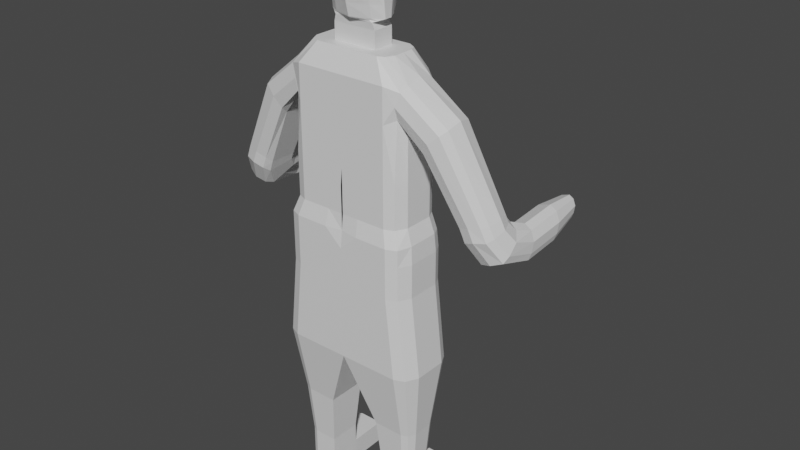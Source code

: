# Source: enemy.blend  (saved by Blender 3.6.13; exported with 4.5.12 LTS)
import bpy
from mathutils import Matrix  # noqa: F401  (used for matrix-valued properties, if any)

bpy.ops.wm.read_factory_settings(use_empty=True)
scene = bpy.context.scene
scene.name = 'Scene'

# ---- collections
col_collection = bpy.data.collections.new('Collection'); scene.collection.children.link(col_collection)

# ---- materials (node trees are filled in below, after node groups)
mat_material = bpy.data.materials.new('Material')
mat_material.alpha_threshold = 0.0
mat_material.use_transparent_shadow = False
mat_material.roughness = 0.5
mat_material.line_color = (0.0, 0.0, 0.0, 1.0)

# ---- material node trees
mat_material.use_nodes = True; mat_material.node_tree.nodes.clear()
_N = mat_material.node_tree.nodes; _L = mat_material.node_tree.links
n0 = _N.new('ShaderNodeOutputMaterial'); n0.name = 'Material Output'; n0.location = (300, 300)
n1 = _N.new('ShaderNodeBsdfPrincipled'); n1.name = 'Principled BSDF'; n1.location = (10, 300)
n1.distribution = 'GGX'
n1.subsurface_method = 'RANDOM_WALK_SKIN'
n1.inputs[3].default_value = 1.45
n1.inputs[27].default_value = (0.0, 0.0, 0.0, 1.0)
n1.inputs[28].default_value = 1.0
_L.new(n1.outputs[0], n0.inputs[0])
n0.is_active_output = True

# ---- world
world_world = bpy.data.worlds.new('World'); scene.world = world_world
world_world.use_nodes = True; world_world.node_tree.nodes.clear()
_N = world_world.node_tree.nodes; _L = world_world.node_tree.links
n0 = _N.new('ShaderNodeOutputWorld'); n0.name = 'World Output'; n0.location = (300, 300)
n1 = _N.new('ShaderNodeBackground'); n1.name = 'Background'; n1.location = (10, 300)
n1.inputs[0].default_value = (0.05088, 0.05088, 0.05088, 1.0)
_L.new(n1.outputs[0], n0.inputs[0])
n0.is_active_output = True
world_world.color = (0.05088, 0.05088, 0.05088)
world_world.use_sun_shadow = False
world_world.sun_shadow_jitter_overblur = 0.0

# ---- meshes
me_cube = bpy.data.meshes.new('Cube')
me_cube.from_pydata([(-0.06252, 0.8893, 1.074), (-0.04544, 0.9884, -0.9095), (-0.06252, -0.8929, 1.074), (-0.04544, -1.012, -0.9095), (-1.715, 0.7085, 1.074), (-1.9, 0.7855, -0.9095), (-1.68, -0.7732, 1.074), (-1.86, -0.8773, -0.9095), (-2.045, -0.01162, -0.9095), (-1.045, 0.9884, -0.9095), (-0.01704, 0.9261, 0.1448), (-1.86, -0.8773, 0.09052), (-0.04544, -1.012, 0.09052), (-1.9, 0.7855, 0.09052), (-0.9536, -0.8929, 1.074), (-0.5081, -0.8929, 2.391), (-1.045, -1.012, -0.9095), (-1.845, -0.00184, 1.074), (-0.9536, 0.8893, 1.074), (-0.04544, -0.01162, -0.9095), (-1.045, 0.9884, 0.09052), (-0.01704, -0.008533, 0.1448), (-2.045, -0.01162, 0.09052), (-1.045, -1.012, 0.09052), (-0.01704, 0.9261, 1.462), (-2.045, -0.5116, -0.9095), (-1.545, 0.9884, -0.9095), (-0.04544, 0.9884, -0.4095), (-1.86, -0.8773, 0.5905), (-0.04544, -1.012, -0.4095), (-1.9, 0.7855, -0.4095), (-1.399, -0.8929, 1.074), (-0.06252, 0.8893, 1.946), (-0.5454, -1.012, -0.9095), (-1.845, 0.4437, 1.074), (-0.5081, 0.8893, 1.074), (-0.04544, 0.4884, -0.9095), (-2.045, 0.4884, -0.9095), (-0.5454, 0.9884, -0.9095), (-0.06252, 0.8893, 0.6281), (-1.86, -0.8773, -0.4095), (-0.01704, -0.9432, 0.6121), (-1.862, 0.7556, 0.6076), (-0.5081, -0.8929, 1.074), (-0.06252, 0.4437, 1.074), (-1.545, -1.012, -0.9095), (-1.845, -0.4474, 1.074), (-1.399, 0.8893, 1.074), (-0.04544, -0.5116, -0.9095), (-0.5454, 0.9884, 0.09052), (-1.545, 0.9884, 0.09052), (-1.045, 0.9884, -0.4095), (-1.048, 0.949, 0.6076), (-0.04544, -0.5116, 0.09052), (-0.01704, 0.4588, 0.1448), (-0.04544, -0.01162, -0.4095), (-0.01704, -0.008533, 0.6121), (-2.045, 0.4884, 0.09052), (-2.045, -0.5116, 0.09052), (-2.045, -0.01162, -0.4095), (-2.001, -0.004458, 0.6076), (-1.545, -1.012, 0.09052), (-0.5454, -1.012, 0.09052), (-1.045, -1.012, -0.4095), (-1.045, -1.012, 0.5905), (-0.06252, 0.8893, 2.391), (-0.5081, 0.8893, 2.391), (-1.715, 0.7085, 2.391), (-1.845, 0.4437, 2.391), (-0.06252, -0.8929, 2.391), (-0.06252, -0.4474, 2.391), (-1.68, -0.7732, 2.391), (-0.5454, -1.012, 0.5905), (-0.5454, -1.012, -0.4095), (-1.545, -1.012, -0.4095), (-2.001, -0.4812, 0.6076), (-2.045, -0.5116, -0.4095), (-2.045, 0.4884, -0.4095), (-0.06252, 0.4437, 0.6281), (-0.04544, 0.4884, -0.4095), (-0.04544, -0.5116, -0.4095), (-1.524, 0.949, 0.6076), (-1.545, 0.9884, -0.4095), (-0.5454, 0.9884, -0.4095), (-0.5708, 0.949, 0.6076), (-0.01704, -0.4758, 0.6121), (-2.001, 0.4723, 0.6076), (-1.545, -1.012, 0.5905), (-1.399, -0.8929, 2.391), (-2.31, -0.5116, -3.335), (-2.124, -0.8773, -3.335), (-1.81, 0.9884, -3.335), (-2.164, 0.7855, -3.335), (-0.8096, -1.012, -3.335), (-0.3096, -1.012, -3.335), (-0.3096, 0.4884, -3.335), (-0.3096, 0.9884, -3.335), (-2.31, 0.4884, -3.335), (-2.31, -0.01162, -3.335), (-0.8096, 0.9884, -3.335), (-1.31, 0.9884, -3.335), (-1.81, -1.012, -3.335), (-1.31, -1.012, -3.335), (-0.3096, -0.5116, -3.335), (-0.3096, -0.01162, -3.335), (-2.07, 0.2945, -5.461), (-0.8412, 0.6016, -5.461), (-0.8412, 0.2945, -5.461), (-0.8412, -0.6269, -5.461), (-1.148, -0.6269, -5.461), (-1.98, 0.477, -5.461), (-1.763, 0.6016, -5.461), (-1.956, -0.5444, -5.461), (-2.07, -0.3198, -5.461), (-2.31, -0.5116, -3.335), (-2.124, -0.8773, -3.335), (-1.81, 0.9884, -3.335), (-2.164, 0.7855, -3.335), (-0.8096, -1.012, -3.335), (-0.3096, -1.012, -3.335), (-0.3096, 0.4884, -3.335), (-0.3096, 0.9884, -3.335), (-2.31, 0.4884, -3.335), (-2.31, -0.01162, -3.335), (-0.8096, 0.9884, -3.335), (-1.31, 0.9884, -3.335), (-1.81, -1.012, -3.335), (-1.31, -1.012, -3.335), (-0.3096, -0.5116, -3.335), (-0.3096, -0.01162, -3.335), (-0.9691, 0.2293, -7.049), (-1.938, -0.01303, -7.049), (-1.938, 0.2293, -7.049), (-1.454, 0.4716, -7.049), (-1.211, 0.4716, -7.049), (-1.454, -0.4977, -7.049), (-1.696, -0.4977, -7.049), (-0.9691, -0.01303, -7.049), (-0.9691, -0.2554, -7.049), (-2.07, -0.01268, -5.461), (-1.148, 0.6016, -5.461), (-1.456, 0.6016, -5.461), (-1.763, -0.6269, -5.461), (-1.456, -0.6269, -5.461), (-0.8412, -0.3198, -5.461), (-0.8412, -0.01268, -5.461), (-1.938, 0.2293, -7.049), (-0.9691, 0.4716, -7.049), (-0.9691, 0.2293, -7.049), (-0.9691, -0.4977, -7.049), (-1.211, -0.4977, -7.049), (-1.868, 0.3733, -7.049), (-1.696, 0.4716, -7.049), (-1.849, -0.4326, -7.049), (-1.938, -0.2554, -7.049), (-0.9691, 0.4716, -7.049), (-1.211, -0.4977, -7.049), (-0.9691, -0.4977, -7.049), (-1.696, 0.4716, -7.049), (-1.868, 0.3733, -7.049), (-1.938, -0.2554, -7.049), (-1.849, -0.4326, -7.049), (-0.9691, 0.2293, -7.643), (-1.938, -0.01303, -7.643), (-1.938, 0.2293, -7.643), (-1.454, 0.4716, -7.643), (-1.211, 0.4716, -7.643), (-1.454, -0.4977, -7.643), (-1.696, -0.4977, -7.643), (-0.9691, -0.01303, -7.643), (-0.9691, -0.2554, -7.643), (-1.938, -0.01303, -7.049), (-1.211, 0.4716, -7.049), (-1.454, 0.4716, -7.049), (-1.696, -0.4977, -7.049), (-1.454, -0.4977, -7.049), (-0.9691, -0.2554, -7.049), (-0.9691, -0.01303, -7.049), (-1.938, 0.2293, -7.952), (-0.9691, 0.4716, -7.952), (-0.9691, 0.2293, -7.952), (-0.9691, -0.4977, -7.952), (-1.211, -0.4977, -7.952), (-1.868, 0.3733, -7.952), (-1.845, 0.4437, 3.926), (-1.849, -0.4326, -7.952), (-1.938, -0.2554, -7.952), (-0.9691, 0.4716, -7.643), (-1.211, -0.4977, -7.643), (-0.9691, -0.4977, -7.643), (-1.696, 0.4716, -7.643), (-1.868, 0.3733, -7.643), (-1.938, -0.2554, -7.643), (-1.849, -0.4326, -7.643), (-1.938, -0.01303, -7.952), (-1.68, -0.7732, 1.074), (-1.399, -0.8929, 1.074), (-1.696, -0.4977, -7.952), (-1.454, -0.4977, -7.952), (-0.9691, -0.2554, -7.952), (-0.9691, -0.01303, -7.952), (-1.013, 1.649, -7.672), (-2.005, 1.44, -7.952), (-1.74, 1.649, -7.981), (-1.498, 1.649, -7.981), (-1.256, 1.649, -7.981), (-1.498, 1.649, -7.672), (-1.256, 1.649, -7.672), (-2.005, 1.44, -7.643), (-1.74, 1.649, -7.672), (-0.9691, -0.2554, -8.328), (-0.9691, -0.01303, -8.328), (-1.696, -0.4977, -8.328), (-1.454, -0.4977, -8.328), (-1.211, 0.4716, -8.328), (-1.454, 0.4716, -8.328), (-1.938, 0.2293, -8.328), (-1.938, -0.01303, -8.328), (-0.9691, 0.2293, -8.328), (-0.9691, 0.4716, -8.328), (-1.211, -0.4977, -8.328), (-0.9691, -0.4977, -8.328), (-1.696, 0.4716, -8.328), (-1.868, 0.3733, -8.328), (-1.938, -0.2554, -8.328), (-1.849, -0.4326, -8.328), (-1.454, -0.2554, -8.328), (-1.454, 0.2293, -8.328), (-1.454, -0.01303, -8.328), (-1.696, -0.01303, -8.328), (-1.211, -0.01303, -8.328), (-1.211, 0.2293, -8.328), (-1.696, 0.2293, -8.328), (-1.696, -0.2554, -8.328), (-1.211, -0.2554, -8.328), (-1.013, 1.649, -7.981), (-1.498, 1.649, -8.357), (-2.005, 1.44, -8.328), (-1.74, 1.649, -8.357), (-1.256, 1.649, -8.357), (-1.013, 1.649, -8.357), (-0.06252, -0.8929, 1.074), (-1.845, 0.4437, 1.074), (-1.715, 0.7085, 1.074), (-0.5081, 0.8893, 1.074), (-0.06252, 0.8893, 1.074), (-0.06252, 0.8893, 0.6281), (-0.01704, 0.9261, 0.1448), (-0.5081, -0.8929, 1.074), (-0.9536, -0.8929, 1.074), (-0.06252, 0.4437, 1.074), (-0.06252, 0.8893, 3.926), (-1.845, -0.4474, 1.074), (-1.845, -0.00184, 1.074), (-1.399, 0.8893, 1.074), (-0.9536, 0.8893, 1.074), (-0.01704, 0.4588, 0.1448), (-0.01704, -0.008533, 0.1448), (-0.01704, -0.008533, 0.6121), (-0.5081, 0.8893, 3.926), (-0.9536, -0.8929, 3.926), (-0.5081, -0.8929, 3.926), (-0.06252, -0.00184, 3.926), (-0.06252, 0.4437, 3.926), (-0.01704, -0.9432, 0.6121), (-1.845, -0.00184, 3.926), (-1.845, -0.4474, 3.926), (-0.9536, 0.8893, 3.926), (-0.06252, 0.4437, 0.6281), (-0.01704, -0.4758, 0.6121), (-1.399, 0.8893, 3.926), (-0.9536, -0.8929, 2.391), (-0.06252, 0.4437, 2.391), (-0.06252, -0.00184, 2.391), (-1.845, -0.4474, 2.391), (-1.845, -0.00184, 2.391), (-1.399, 0.8893, 2.391), (-0.9536, 0.8893, 2.391), (-0.01704, 0.4588, 1.462), (-0.01704, -0.008533, 1.462), (-0.01704, -0.008533, 1.93), (-0.5081, 0.8893, 4.94), (-1.715, 0.7085, 4.728), (-1.845, 0.4437, 4.94), (-0.06252, -0.8929, 4.94), (-0.06252, -0.4474, 4.94), (-0.01704, -0.9432, 1.93), (-1.803, -0.7025, 4.808), (-1.399, -0.8929, 4.94), (-0.9536, -0.8929, 4.94), (-0.06252, 0.4437, 1.946), (-0.01704, -0.4758, 1.93), (-2.431, -0.5744, 3.356), (-1.715, 0.7085, 4.11), (-0.06252, -0.4474, 3.926), (-0.06252, -0.8929, 3.926), (-1.399, -0.8929, 3.926), (-1.685, -0.6631, 4.064), (-1.307, 0.3404, 5.546), (-0.02834, 0.66, 5.546), (-0.3479, 0.66, 5.546), (-0.6675, -0.6183, 5.546), (-0.3479, -0.6183, 5.546), (-0.02834, 0.02083, 5.546), (-0.02834, 0.3404, 5.546), (-1.307, 0.02083, 5.546), (-1.307, -0.2987, 5.546), (-0.06252, 0.8893, 4.94), (-0.5081, -0.8929, 4.94), (-0.06252, 0.4437, 4.94), (-0.06252, -0.00184, 4.94), (-1.845, -0.4474, 4.94), (-1.845, -0.00184, 5.072), (-1.399, 0.8893, 4.94), (-0.9536, 0.8893, 4.94), (-2.695, 0.8047, 3.95), (-2.933, 0.5532, 4.061), (-3.031, 0.1107, 4.163), (-2.996, -0.3354, 4.038), (-2.453, 0.09487, 3.173), (-2.484, -0.3494, 3.162), (-2.384, 0.7962, 3.416), (-2.421, 0.5392, 3.185), (-1.213, 0.5303, 5.546), (-0.02834, -0.2987, 5.546), (-0.02834, -0.6183, 5.546), (-0.9871, -0.6183, 5.546), (-1.188, -0.5325, 5.546), (-0.6675, -0.2987, 5.546), (-0.9871, 0.66, 5.546), (-0.6675, 0.66, 5.546), (-0.6675, 0.3404, 5.546), (-0.02834, 0.02083, 6.039), (-0.02834, 0.3404, 6.039), (-0.9871, 0.02083, 5.546), (-0.9871, 0.3404, 5.546), (-0.3479, 0.3404, 5.546), (-0.3479, -0.2987, 5.546), (-0.9871, -0.2987, 5.546), (-2.911, -0.5947, 3.939), (-2.547, 0.8007, 3.695), (-3.87, 0.868, 1.798), (-1.715, 0.7085, 4.433), (-1.68, -0.7732, 4.433), (-2.621, -0.6795, 3.675), (-4.1, 0.6547, 1.767), (-3.421, -0.3505, 1.549), (-4.231, 0.2755, 1.806), (-4.155, -0.116, 1.748), (-3.33, 0.2223, 1.388), (-3.358, -0.163, 1.378), (-3.385, 0.8393, 1.573), (-3.303, 0.6077, 1.398), (-4.051, -0.3446, 1.727), (-3.638, 0.8543, 1.691), (-3.716, -0.4288, 1.686), (-3.937, 0.8561, 1.639), (-4.182, 0.6684, 1.576), (-3.58, -0.3329, 1.184), (-4.341, 0.2987, 1.553), (-4.294, -0.08205, 1.429), (-3.447, 0.2507, 1.12), (-3.503, -0.1245, 1.046), (-3.455, 0.8302, 1.406), (-3.392, 0.6259, 1.193), (-4.208, -0.311, 1.369), (-3.707, 0.8438, 1.528), (-3.88, -0.4112, 1.31), (-4.028, 0.9659, 1.434), (-4.301, 0.8593, 1.318), (-3.873, -0.0001097, 0.545), (-4.52, 0.5582, 1.164), (-4.537, 0.2514, 0.903), (-3.641, 0.5335, 0.6998), (-3.759, 0.2296, 0.4924), (-3.554, 0.9525, 1.184), (-3.523, 0.8375, 0.9072), (-4.49, 0.05196, 0.7565), (-3.802, 0.9595, 1.315), (-4.183, -0.07021, 0.6468), (-4.17, 1.435, 1.245), (-4.371, 1.446, 1.109), (-4.023, 1.132, 0.284), (-4.542, 1.338, 0.8738), (-4.548, 1.242, 0.5788), (-3.824, 1.39, 0.6142), (-3.912, 1.288, 0.3491), (-3.783, 1.463, 1.105), (-3.735, 1.492, 0.8794), (-4.511, 1.163, 0.4056), (-3.985, 1.448, 1.178), (-4.276, 1.087, 0.3033), (-3.636, 2.835, 0.8824), (-4.272, 2.79, 1.112), (-3.724, 2.733, 0.6172), (-3.886, 2.792, 1.181), (-4.071, 2.778, 1.248), (-3.923, 2.476, 0.2869), (-3.813, 2.631, 0.352), (-4.449, 2.586, 0.5818), (-4.443, 2.682, 0.8768), (-3.683, 2.806, 1.108), (-4.176, 2.431, 0.3062), (-4.412, 2.507, 0.4085), (-3.636, 2.835, 0.8824), (-4.272, 2.79, 1.112), (-3.724, 2.733, 0.6172), (-3.886, 2.792, 1.181), (-4.071, 2.778, 1.248), (-3.923, 2.476, 0.2869), (-3.813, 2.631, 0.352), (-4.449, 2.586, 0.5818), (-4.443, 2.682, 0.8768), (-3.683, 2.806, 1.108), (-4.176, 2.431, 0.3062), (-4.412, 2.507, 0.4085), (-3.699, 3.925, 0.8633), (-4.108, 3.895, 1.011), (-3.756, 3.859, 0.6923), (-3.86, 3.897, 1.056), (-3.979, 3.888, 1.099), (-3.884, 3.693, 0.4794), (-3.813, 3.793, 0.5214), (-4.222, 3.764, 0.6695), (-4.219, 3.826, 0.8597), (-3.729, 3.906, 1.009), (-4.047, 3.664, 0.4919), (-4.199, 3.713, 0.5578), (-0.02834, 0.3404, 5.546), (-0.02834, 0.02083, 5.546), (-0.6675, 0.3404, 5.546), (-0.6675, 0.02083, 5.546), (0.04374, 0.3119, 6.229), (-0.9871, 0.02083, 5.546), (-0.02834, -0.2987, 5.546), (-0.6675, -0.2987, 5.546), (-0.9871, 0.3404, 5.546), (-0.3479, 0.3404, 5.546), (-0.3479, -0.2987, 5.546), (-0.9871, -0.2987, 5.546), (-0.6675, 0.3404, 6.039), (-0.6675, 0.02083, 6.039), (0.3193, 0.6789, 6.326), (-0.02834, -0.2987, 6.039), (-0.6675, -0.2987, 6.039), (-0.3479, 0.3404, 6.039), (-0.3479, -0.2987, 6.039), (0.04374, 0.0838, 6.229), (-0.5954, 0.3119, 6.229), (-0.5954, -0.007709, 6.229), (0.3193, 0.3813, 6.278), (-0.4356, -0.3273, 6.229), (-0.5954, -0.3273, 6.229), (-0.2758, 0.3119, 6.229), (-0.2758, -0.3273, 6.229), (0.3193, 0.0838, 6.229), (-0.5589, 0.5975, 6.387), (-0.8709, 0.0838, 6.326), (-0.7332, -0.2298, 6.278), (-0.4356, 0.3119, 6.229), (-0.8709, -0.1323, 6.326), (-0.2758, 0.8425, 6.326), (-0.2758, -0.5113, 6.326), (-0.1161, 0.3119, 6.229), (-0.5581, 0.7887, 7.079), (-0.86, 0.1761, 7.049), (0.1815, 0.4954, 6.278), (-0.7332, 0.03804, 6.278), (-0.8709, -0.2019, 7.05), (-0.2758, 0.8287, 7.05), (-0.2758, -0.6833, 7.05), (-0.2758, -0.4193, 6.278), (-0.4958, 0.7488, 7.614), (-0.7762, 0.1021, 7.616), (-0.5954, -0.1675, 6.229), (-0.8231, -0.2019, 7.634), (-0.2425, 0.8422, 7.638), (-0.2758, -0.6833, 7.634), (-0.5954, 0.1521, 6.229), (-0.4348, 0.5319, 8.002), (-0.5542, 0.1085, 7.971), (-0.2596, 0.08744, 7.984), (0.04374, 0.1978, 6.229), (-0.629, -0.08302, 7.984), (-0.2596, 0.5568, 7.984), (-0.2596, -0.3819, 7.984), (-0.7145, 0.3656, 6.341), (-0.2758, -0.5973, 6.688), (-0.8709, -0.02427, 6.326), (-0.5581, 0.718, 6.718), (0.0217, 0.6789, 6.326), (-0.417, 0.6631, 6.341), (-0.8655, 0.13, 6.688), (-0.5734, -0.3218, 6.326), (0.1815, 0.0838, 6.229), (-0.2758, 0.4954, 6.278), (-0.5768, 0.4796, 6.293), (-0.7091, 0.4824, 7.064), (-0.8655, -0.01289, 7.049), (-0.417, 0.8087, 7.065), (-0.2699, 0.85, 7.287), (-0.5667, -0.4674, 7.105), (-0.2015, 0.8792, 6.729), (-0.8709, -0.1671, 6.688), (-0.6724, 0.4725, 7.596), (-0.7996, -0.0499, 7.625), (-0.7261, -0.1425, 7.809), (-0.3871, 0.754, 7.649), (-0.2677, -0.5326, 7.809), (-0.5495, -0.4426, 7.634), (-0.8181, 0.1391, 7.332), (-0.5117, 0.7992, 7.347), (-0.2758, -0.6833, 7.342), (-0.847, -0.2019, 7.342), (-0.5319, 0.3097, 7.993), (-0.5783, -0.02789, 7.998), (-0.4443, 0.08744, 7.984), (-0.2596, 0.3221, 7.984), (-0.3472, 0.5444, 7.993), (-0.2596, -0.1472, 7.984), (-0.4443, -0.2325, 7.984), (-0.2677, 0.6928, 7.809), (-0.7026, 0.09476, 7.8), (-0.45, 0.6708, 7.808), (-0.7143, -0.02384, 7.804), (-0.3589, 0.6818, 7.808), (-0.5763, 0.3828, 7.804), (-0.4443, -0.07251, 7.984), (-0.3958, 0.3159, 7.988), (-0.5614, -0.4426, 7.342), (-0.8326, -0.03139, 7.337), (-0.3937, 0.814, 7.344), (-0.4969, -0.3375, 7.809), (-0.5734, -0.3822, 6.688), (-0.6649, 0.4691, 7.34), (-0.4263, 0.4875, 6.285), (-0.655, 0.2588, 6.285), (-0.7118, 0.424, 6.703), (-0.417, 0.7359, 6.703), (-0.8682, -0.01858, 6.688), (-0.7332, -0.09588, 6.278), (-0.5045, -0.3246, 6.278), (0.1815, 0.2896, 6.253), (-0.04717, 0.4954, 6.278)], [], [(21, 54, 256, 257), (87, 31, 6, 28), (86, 34, 4, 42), (9, 38, 99, 100), (47, 4, 243, 254), (84, 35, 0, 39), (83, 49, 10, 27), (82, 50, 20, 51), (81, 47, 18, 52), (80, 53, 12, 29), (79, 54, 21, 55), (10, 39, 246, 247), (16, 45, 101, 102), (26, 9, 100, 91), (8, 37, 97, 98), (77, 57, 13, 30), (76, 58, 22, 59), (75, 46, 17, 60), (74, 61, 11, 40), (73, 62, 23, 63), (72, 43, 14, 64), (54, 10, 247, 256), (17, 46, 252, 253), (6, 31, 196, 195), (46, 6, 195, 252), (78, 44, 250, 268), (31, 14, 249, 196), (44, 0, 245, 250), (39, 78, 268, 246), (14, 43, 248, 249), (43, 2, 241, 248), (0, 35, 244, 245), (35, 18, 255, 244), (62, 72, 64, 23), (12, 41, 72, 62), (41, 2, 43, 72), (33, 73, 63, 16), (3, 29, 73, 33), (29, 12, 62, 73), (45, 74, 40, 7), (16, 63, 74, 45), (63, 23, 61, 74), (58, 75, 60, 22), (11, 28, 75, 58), (28, 6, 46, 75), (25, 76, 59, 8), (7, 40, 76, 25), (40, 11, 58, 76), (37, 77, 30, 5), (8, 59, 77, 37), (59, 22, 57, 77), (48, 3, 94, 103), (33, 16, 102, 93), (25, 8, 98, 89), (1, 36, 95, 96), (38, 1, 96, 99), (45, 7, 90, 101), (5, 26, 91, 92), (37, 5, 92, 97), (19, 48, 103, 104), (85, 56, 258, 269), (4, 34, 242, 243), (39, 0, 44, 78), (36, 79, 55, 19), (1, 27, 79, 36), (27, 10, 54, 79), (48, 80, 29, 3), (19, 55, 80, 48), (55, 21, 53, 80), (50, 81, 52, 20), (13, 42, 81, 50), (42, 4, 47, 81), (26, 82, 51, 9), (5, 30, 82, 26), (30, 13, 50, 82), (38, 83, 27, 1), (9, 51, 83, 38), (51, 20, 49, 83), (49, 84, 39, 10), (20, 52, 84, 49), (52, 18, 35, 84), (53, 85, 41, 12), (21, 56, 85, 53), (56, 21, 257, 258), (3, 33, 93, 94), (7, 25, 89, 90), (36, 19, 104, 95), (57, 86, 42, 13), (22, 60, 86, 57), (60, 17, 34, 86), (61, 87, 28, 11), (23, 64, 87, 61), (64, 14, 31, 87), (34, 17, 253, 242), (41, 85, 269, 264), (2, 41, 264, 241), (103, 94, 119, 128), (98, 97, 122, 123), (101, 90, 115, 126), (96, 95, 120, 121), (99, 96, 121, 124), (94, 93, 118, 119), (97, 92, 117, 122), (92, 91, 116, 117), (95, 104, 129, 120), (90, 89, 114, 115), (104, 103, 128, 129), (93, 102, 127, 118), (102, 101, 126, 127), (91, 100, 125, 116), (100, 99, 124, 125), (89, 98, 123, 114), (122, 117, 110, 105), (117, 116, 111, 110), (120, 129, 145, 107), (115, 114, 113, 112), (129, 128, 144, 145), (118, 127, 143, 109), (127, 126, 142, 143), (116, 125, 141, 111), (125, 124, 140, 141), (114, 123, 139, 113), (128, 119, 108, 144), (123, 122, 105, 139), (126, 115, 112, 142), (121, 120, 107, 106), (124, 121, 106, 140), (119, 118, 109, 108), (111, 141, 133, 158), (139, 105, 132, 131), (113, 139, 131, 160), (141, 140, 134, 133), (144, 108, 157, 138), (143, 142, 136, 135), (142, 112, 161, 136), (112, 113, 160, 161), (145, 144, 138, 137), (140, 106, 155, 134), (110, 111, 158, 159), (105, 110, 159, 132), (108, 109, 156, 157), (107, 145, 137, 130), (106, 107, 130, 155), (109, 143, 135, 156), (137, 138, 176, 177), (161, 160, 154, 153), (136, 161, 153, 174), (135, 136, 174, 175), (134, 155, 147, 172), (133, 134, 172, 173), (132, 159, 151, 146), (131, 132, 146, 171), (130, 137, 177, 148), (156, 135, 175, 150), (155, 130, 148, 147), (158, 133, 173, 152), (157, 156, 150, 149), (160, 131, 171, 154), (159, 158, 152, 151), (138, 157, 149, 176), (149, 150, 188, 189), (146, 151, 191, 164), (147, 148, 162, 187), (148, 177, 169, 162), (150, 175, 167, 188), (171, 146, 164, 163), (152, 173, 165, 190), (173, 172, 166, 165), (154, 171, 163, 192), (175, 174, 168, 167), (176, 149, 189, 170), (153, 154, 192, 193), (177, 176, 170, 169), (174, 153, 193, 168), (151, 152, 190, 191), (172, 147, 187, 166), (188, 167, 198, 182), (187, 162, 180, 179), (219, 214, 239, 240), (189, 188, 182, 181), (192, 163, 194, 186), (190, 165, 206, 209), (170, 189, 181, 199), (169, 170, 199, 200), (193, 192, 186, 185), (168, 193, 185, 197), (167, 168, 197, 198), (215, 222, 238, 236), (222, 223, 237, 238), (164, 191, 183, 178), (163, 164, 178, 194), (162, 169, 200, 180), (178, 183, 223, 216), (179, 180, 218, 219), (180, 200, 211, 218), (194, 178, 216, 217), (182, 198, 213, 220), (214, 215, 236, 239), (165, 166, 207, 206), (198, 197, 212, 213), (186, 194, 217, 224), (199, 181, 221, 210), (185, 186, 224, 225), (200, 199, 210, 211), (197, 185, 225, 212), (187, 179, 235, 201), (223, 183, 202, 237), (181, 182, 220, 221), (234, 210, 221, 220), (233, 226, 213, 212), (232, 227, 228, 229), (231, 218, 211, 230), (227, 231, 230, 228), (215, 214, 231, 227), (214, 219, 218, 231), (216, 232, 229, 217), (223, 222, 232, 216), (222, 215, 227, 232), (224, 233, 212, 225), (217, 229, 233, 224), (229, 228, 226, 233), (226, 234, 220, 213), (228, 230, 234, 226), (230, 211, 210, 234), (209, 206, 204, 203), (208, 209, 203, 202), (207, 201, 235, 205), (206, 207, 205, 204), (204, 205, 239, 236), (203, 204, 236, 238), (202, 203, 238, 237), (205, 235, 240, 239), (191, 190, 209, 208), (166, 187, 201, 207), (183, 191, 208, 202), (179, 219, 240, 235), (256, 247, 24, 278), (257, 256, 278, 279), (264, 269, 291, 286), (254, 243, 67, 276), (255, 254, 276, 277), (268, 250, 272, 290), (196, 249, 271, 88), (195, 196, 88, 71), (252, 195, 71, 274), (253, 252, 274, 275), (250, 245, 65, 272), (246, 268, 290, 32), (248, 241, 69, 15), (249, 248, 15, 271), (241, 264, 286, 69), (247, 246, 32, 24), (244, 255, 277, 66), (245, 244, 66, 65), (258, 257, 279, 280), (269, 258, 280, 291), (242, 253, 275, 68), (18, 47, 254, 255), (68, 275, 265, 184), (291, 70, 69, 286), (290, 272, 273, 280), (277, 276, 270, 267), (67, 68, 184, 293), (70, 273, 262, 294), (276, 67, 293, 270), (65, 66, 259, 251), (88, 271, 260, 296), (274, 71, 297, 266), (275, 274, 266, 265), (272, 65, 251, 263), (271, 15, 261, 260), (15, 69, 295, 261), (273, 272, 263, 262), (278, 290, 280, 279), (24, 32, 290, 278), (280, 273, 70, 291), (71, 88, 296, 297), (66, 277, 267, 259), (69, 70, 294, 295), (243, 242, 68, 67), (263, 251, 307, 309), (262, 263, 309, 310), (261, 295, 284, 308), (259, 267, 314, 281), (260, 261, 308, 289), (297, 296, 288, 287, 343), (311, 318, 339, 287), (251, 259, 281, 307), (294, 262, 310, 285), (311, 312, 317, 318), (296, 260, 289, 288), (267, 270, 313, 314), (295, 294, 285, 284), (270, 293, 342, 282, 313), (266, 297, 292, 320), (184, 265, 319, 322), (281, 314, 330, 300), (283, 312, 305, 298), (285, 310, 303, 324), (288, 289, 301, 326), (307, 281, 300, 299), (313, 282, 323, 329), (287, 288, 326, 327), (289, 308, 302, 301), (311, 287, 327, 306), (284, 285, 324, 325), (310, 309, 304, 303), (309, 307, 299, 304), (282, 283, 298, 323), (312, 311, 306, 305), (308, 284, 325, 302), (314, 313, 329, 330), (338, 306, 327, 326), (337, 328, 301, 302), (337, 324, 434, 438), (335, 298, 305, 334), (334, 338, 439, 433), (330, 329, 335, 331), (329, 323, 298, 335), (304, 336, 437, 428), (299, 300, 336, 304), (300, 330, 331, 336), (324, 337, 302, 325), (324, 303, 429, 434), (331, 335, 436, 430), (328, 338, 326, 301), (303, 304, 428, 429), (334, 305, 306, 338), (317, 316, 345, 347), (320, 292, 346, 350), (316, 315, 341, 345), (292, 344, 355, 346), (265, 266, 320, 319), (312, 283, 316, 317), (293, 184, 322, 321), (352, 349, 361, 364), (315, 282, 342, 340), (292, 297, 343, 344), (282, 315, 316, 283), (340, 342, 293, 321), (347, 345, 357, 359), (345, 341, 356, 357), (346, 355, 367, 358), (315, 340, 354, 341), (318, 317, 347, 348), (322, 319, 349, 352), (339, 318, 348, 353), (319, 320, 350, 349), (340, 321, 351, 354), (344, 339, 353, 355), (321, 322, 352, 351), (359, 357, 369, 371), (362, 358, 370, 374), (358, 367, 379, 370), (363, 364, 376, 375), (348, 347, 359, 360), (353, 348, 360, 365), (349, 350, 362, 361), (354, 351, 363, 366), (341, 354, 366, 356), (355, 353, 365, 367), (350, 346, 358, 362), (351, 352, 364, 363), (371, 369, 381, 383), (374, 370, 382, 386), (370, 379, 391, 382), (375, 376, 388, 387), (364, 361, 373, 376), (360, 359, 371, 372), (365, 360, 372, 377), (356, 366, 378, 368), (361, 362, 374, 373), (366, 363, 375, 378), (357, 356, 368, 369), (367, 365, 377, 379), (385, 386, 398, 394), (380, 390, 395, 396), (389, 384, 399, 403), (384, 383, 400, 399), (376, 373, 385, 388), (372, 371, 383, 384), (377, 372, 384, 389), (368, 378, 390, 380), (373, 374, 386, 385), (378, 375, 387, 390), (369, 368, 380, 381), (379, 377, 389, 391), (394, 398, 410, 406), (396, 395, 407, 408), (403, 399, 411, 415), (399, 400, 412, 411), (390, 387, 401, 395), (381, 380, 396, 393), (391, 389, 403, 402), (387, 388, 392, 401), (382, 391, 402, 397), (386, 382, 397, 398), (383, 381, 393, 400), (388, 385, 394, 392), (406, 410, 422, 418), (408, 407, 419, 420), (415, 411, 423, 427), (411, 412, 424, 423), (395, 401, 413, 407), (393, 396, 408, 405), (402, 403, 415, 414), (401, 392, 404, 413), (397, 402, 414, 409), (398, 397, 409, 410), (400, 393, 405, 412), (392, 394, 406, 404), (416, 418, 424, 417), (425, 416, 417, 420, 419), (418, 422, 423, 424), (422, 421, 426, 427, 423), (407, 413, 425, 419), (405, 408, 420, 417), (414, 415, 427, 426), (413, 404, 416, 425), (409, 414, 426, 421), (410, 409, 421, 422), (412, 405, 417, 424), (404, 406, 418, 416), (428, 437, 445, 333), (430, 436, 433, 431), (430, 431, 441, 440), (435, 438, 446, 444), (431, 435, 444, 441), (431, 433, 439, 435), (335, 334, 433, 436), (336, 331, 430, 437), (338, 328, 435, 439), (328, 337, 438, 435), (516, 480, 515, 527), (333, 445, 453, 463, 432), (332, 333, 432, 482, 447), (444, 446, 454, 451, 452), (434, 429, 332, 443), (438, 434, 443, 446), (437, 430, 440, 445), (429, 428, 333, 332), (543, 495, 461, 490), (542, 466, 442, 450), (541, 471, 462, 493), (540, 458, 460, 488), (440, 441, 449, 478, 448), (519, 527, 520, 485), (445, 440, 448, 459, 453), (441, 444, 452, 474, 449), (539, 503, 468, 498), (538, 489, 464, 499), (507, 472, 523, 525), (537, 492, 465, 497), (517, 528, 516, 481), (536, 467, 457, 486), (481, 516, 527, 519), (535, 496, 456, 491), (521, 525, 518, 484), (534, 510, 473, 504), (476, 507, 525, 521), (518, 479, 514, 528), (533, 487, 470, 501), (513, 529, 509, 475), (484, 518, 528, 517), (523, 526, 514, 479), (505, 475, 506, 524), (472, 504, 526, 523), (504, 473, 522, 526), (532, 508, 485, 520), (531, 511, 472, 507), (530, 513, 475, 505), (529, 512, 477, 509), (468, 501, 529, 513), (528, 514, 480, 516), (522, 524, 515, 480), (454, 446, 443), (527, 515, 483, 520), (526, 522, 480, 514), (473, 505, 524, 522), (525, 523, 479, 518), (524, 506, 483, 515), (501, 470, 512, 529), (510, 530, 505, 473), (465, 498, 530, 510), (498, 468, 513, 530), (500, 531, 507, 476), (469, 499, 531, 500), (499, 464, 511, 531), (506, 532, 520, 483), (475, 509, 532, 506), (509, 477, 508, 532), (503, 533, 501, 468), (460, 493, 533, 503), (493, 462, 487, 533), (511, 534, 504, 472), (464, 497, 534, 511), (497, 465, 510, 534), (495, 535, 491, 461), (453, 459, 535, 495), (459, 448, 496, 535), (496, 536, 486, 456), (448, 478, 536, 496), (478, 449, 467, 536), (489, 537, 497, 464), (456, 486, 537, 489), (486, 457, 492, 537), (502, 538, 499, 469), (461, 491, 538, 502), (491, 456, 489, 538), (492, 539, 498, 465), (457, 488, 539, 492), (488, 460, 503, 539), (467, 540, 488, 457), (449, 474, 540, 467), (474, 452, 458, 540), (458, 541, 493, 460), (452, 451, 541, 458), (451, 454, 471, 541), (494, 542, 450, 455), (447, 482, 542, 494), (482, 432, 466, 542), (466, 543, 490, 442), (432, 463, 543, 466), (463, 453, 495, 543), (287, 339, 344, 343)])
_uv = me_cube.uv_layers.new(name='UVMap')
_uv.uv.foreach_set('vector', [0.5, 0.625, 0.5, 0.5625, 0.5, 0.5625, 0.5, 0.625, 0.5625, 0.9375, 0.625, 0.9375, 0.625, 1.0, 0.5625, 1.0, 0.5625, 0.1875, 0.625, 0.1875, 0.625, 0.25, 0.5625, 0.25, 0.375, 0.375, 0.375, 0.4375, 0.375, 0.4375, 0.375, 0.375, 0.625, 0.3125, 0.625, 0.25, 0.625, 0.25, 0.625, 0.3125, 0.5625, 0.4375, 0.625, 0.4375, 0.625, 0.5, 0.5625, 0.5, 0.4375, 0.4375, 0.5, 0.4375, 0.5, 0.5, 0.4375, 0.5, 0.4375, 0.3125, 0.5, 0.3125, 0.5, 0.375, 0.4375, 0.375, 0.5625, 0.3125, 0.625, 0.3125, 0.625, 0.375, 0.5625, 0.375, 0.4375, 0.6875, 0.5, 0.6875, 0.5, 0.75, 0.4375, 0.75, 0.4375, 0.5625, 0.5, 0.5625, 0.5, 0.625, 0.4375, 0.625, 0.5, 0.5, 0.5625, 0.5, 0.5625, 0.5, 0.5, 0.5, 0.375, 0.875, 0.375, 0.9375, 0.375, 0.9375, 0.375, 0.875, 0.375, 0.3125, 0.375, 0.375, 0.375, 0.375, 0.375, 0.3125, 0.375, 0.125, 0.375, 0.1875, 0.375, 0.1875, 0.375, 0.125, 0.4375, 0.1875, 0.5, 0.1875, 0.5, 0.25, 0.4375, 0.25, 0.4375, 0.0625, 0.5, 0.0625, 0.5, 0.125, 0.4375, 0.125, 0.5625, 0.0625, 0.625, 0.0625, 0.625, 0.125, 0.5625, 0.125, 0.4375, 0.9375, 0.5, 0.9375, 0.5, 1.0, 0.4375, 1.0, 0.4375, 0.8125, 0.5, 0.8125, 0.5, 0.875, 0.4375, 0.875, 0.5625, 0.8125, 0.625, 0.8125, 0.625, 0.875, 0.5625, 0.875, 0.5, 0.5625, 0.5, 0.5, 0.5, 0.5, 0.5, 0.5625, 0.625, 0.125, 0.625, 0.0625, 0.625, 0.0625, 0.625, 0.125, 0.625, 1.0, 0.625, 0.9375, 0.625, 0.9375, 0.625, 1.0, 0.625, 0.0625, 0.625, 0.0, 0.625, 0.0, 0.625, 0.0625, 0.5625, 0.5625, 0.625, 0.5625, 0.625, 0.5625, 0.5625, 0.5625, 0.625, 0.9375, 0.625, 0.875, 0.625, 0.875, 0.625, 0.9375, 0.625, 0.5625, 0.625, 0.5, 0.625, 0.5, 0.625, 0.5625, 0.5625, 0.5, 0.5625, 0.5625, 0.5625, 0.5625, 0.5625, 0.5, 0.625, 0.875, 0.625, 0.8125, 0.625, 0.8125, 0.625, 0.875, 0.625, 0.8125, 0.625, 0.75, 0.625, 0.75, 0.625, 0.8125, 0.625, 0.5, 0.625, 0.4375, 0.625, 0.4375, 0.625, 0.5, 0.625, 0.4375, 0.625, 0.375, 0.625, 0.375, 0.625, 0.4375, 0.5, 0.8125, 0.5625, 0.8125, 0.5625, 0.875, 0.5, 0.875, 0.5, 0.75, 0.5625, 0.75, 0.5625, 0.8125, 0.5, 0.8125, 0.5625, 0.75, 0.625, 0.75, 0.625, 0.8125, 0.5625, 0.8125, 0.375, 0.8125, 0.4375, 0.8125, 0.4375, 0.875, 0.375, 0.875, 0.375, 0.75, 0.4375, 0.75, 0.4375, 0.8125, 0.375, 0.8125, 0.4375, 0.75, 0.5, 0.75, 0.5, 0.8125, 0.4375, 0.8125, 0.375, 0.9375, 0.4375, 0.9375, 0.4375, 1.0, 0.375, 1.0, 0.375, 0.875, 0.4375, 0.875, 0.4375, 0.9375, 0.375, 0.9375, 0.4375, 0.875, 0.5, 0.875, 0.5, 0.9375, 0.4375, 0.9375, 0.5, 0.0625, 0.5625, 0.0625, 0.5625, 0.125, 0.5, 0.125, 0.5, 0.0, 0.5625, 0.0, 0.5625, 0.0625, 0.5, 0.0625, 0.5625, 0.0, 0.625, 0.0, 0.625, 0.0625, 0.5625, 0.0625, 0.375, 0.0625, 0.4375, 0.0625, 0.4375, 0.125, 0.375, 0.125, 0.375, 0.0, 0.4375, 0.0, 0.4375, 0.0625, 0.375, 0.0625, 0.4375, 0.0, 0.5, 0.0, 0.5, 0.0625, 0.4375, 0.0625, 0.375, 0.1875, 0.4375, 0.1875, 0.4375, 0.25, 0.375, 0.25, 0.375, 0.125, 0.4375, 0.125, 0.4375, 0.1875, 0.375, 0.1875, 0.4375, 0.125, 0.5, 0.125, 0.5, 0.1875, 0.4375, 0.1875, 0.375, 0.6875, 0.375, 0.75, 0.375, 0.75, 0.375, 0.6875, 0.375, 0.8125, 0.375, 0.875, 0.375, 0.875, 0.375, 0.8125, 0.375, 0.0625, 0.375, 0.125, 0.375, 0.125, 0.375, 0.0625, 0.375, 0.5, 0.375, 0.5625, 0.375, 0.5625, 0.375, 0.5, 0.375, 0.4375, 0.375, 0.5, 0.375, 0.5, 0.375, 0.4375, 0.375, 0.9375, 0.375, 1.0, 0.375, 1.0, 0.375, 0.9375, 0.375, 0.25, 0.375, 0.3125, 0.375, 0.3125, 0.375, 0.25, 0.375, 0.1875, 0.375, 0.25, 0.375, 0.25, 0.375, 0.1875, 0.375, 0.625, 0.375, 0.6875, 0.375, 0.6875, 0.375, 0.625, 0.5625, 0.6875, 0.5625, 0.625, 0.5625, 0.625, 0.5625, 0.6875, 0.625, 0.25, 0.625, 0.1875, 0.625, 0.1875, 0.625, 0.25, 0.5625, 0.5, 0.625, 0.5, 0.625, 0.5625, 0.5625, 0.5625, 0.375, 0.5625, 0.4375, 0.5625, 0.4375, 0.625, 0.375, 0.625, 0.375, 0.5, 0.4375, 0.5, 0.4375, 0.5625, 0.375, 0.5625, 0.4375, 0.5, 0.5, 0.5, 0.5, 0.5625, 0.4375, 0.5625, 0.375, 0.6875, 0.4375, 0.6875, 0.4375, 0.75, 0.375, 0.75, 0.375, 0.625, 0.4375, 0.625, 0.4375, 0.6875, 0.375, 0.6875, 0.4375, 0.625, 0.5, 0.625, 0.5, 0.6875, 0.4375, 0.6875, 0.5, 0.3125, 0.5625, 0.3125, 0.5625, 0.375, 0.5, 0.375, 0.5, 0.25, 0.5625, 0.25, 0.5625, 0.3125, 0.5, 0.3125, 0.5625, 0.25, 0.625, 0.25, 0.625, 0.3125, 0.5625, 0.3125, 0.375, 0.3125, 0.4375, 0.3125, 0.4375, 0.375, 0.375, 0.375, 0.375, 0.25, 0.4375, 0.25, 0.4375, 0.3125, 0.375, 0.3125, 0.4375, 0.25, 0.5, 0.25, 0.5, 0.3125, 0.4375, 0.3125, 0.375, 0.4375, 0.4375, 0.4375, 0.4375, 0.5, 0.375, 0.5, 0.375, 0.375, 0.4375, 0.375, 0.4375, 0.4375, 0.375, 0.4375, 0.4375, 0.375, 0.5, 0.375, 0.5, 0.4375, 0.4375, 0.4375, 0.5, 0.4375, 0.5625, 0.4375, 0.5625, 0.5, 0.5, 0.5, 0.5, 0.375, 0.5625, 0.375, 0.5625, 0.4375, 0.5, 0.4375, 0.5625, 0.375, 0.625, 0.375, 0.625, 0.4375, 0.5625, 0.4375, 0.5, 0.6875, 0.5625, 0.6875, 0.5625, 0.75, 0.5, 0.75, 0.5, 0.625, 0.5625, 0.625, 0.5625, 0.6875, 0.5, 0.6875, 0.5625, 0.625, 0.5, 0.625, 0.5, 0.625, 0.5625, 0.625, 0.375, 0.75, 0.375, 0.8125, 0.375, 0.8125, 0.375, 0.75, 0.375, 0.0, 0.375, 0.0625, 0.375, 0.0625, 0.375, 0.0, 0.375, 0.5625, 0.375, 0.625, 0.375, 0.625, 0.375, 0.5625, 0.5, 0.1875, 0.5625, 0.1875, 0.5625, 0.25, 0.5, 0.25, 0.5, 0.125, 0.5625, 0.125, 0.5625, 0.1875, 0.5, 0.1875, 0.5625, 0.125, 0.625, 0.125, 0.625, 0.1875, 0.5625, 0.1875, 0.5, 0.9375, 0.5625, 0.9375, 0.5625, 1.0, 0.5, 1.0, 0.5, 0.875, 0.5625, 0.875, 0.5625, 0.9375, 0.5, 0.9375, 0.5625, 0.875, 0.625, 0.875, 0.625, 0.9375, 0.5625, 0.9375, 0.625, 0.1875, 0.625, 0.125, 0.625, 0.125, 0.625, 0.1875, 0.5625, 0.75, 0.5625, 0.6875, 0.5625, 0.6875, 0.5625, 0.75, 0.625, 0.75, 0.5625, 0.75, 0.5625, 0.75, 0.625, 0.75, 0.375, 0.6875, 0.375, 0.75, 0.375, 0.75, 0.375, 0.6875, 0.375, 0.125, 0.375, 0.1875, 0.375, 0.1875, 0.375, 0.125, 0.375, 0.9375, 0.375, 1.0, 0.375, 1.0, 0.375, 0.9375, 0.375, 0.5, 0.375, 0.5625, 0.375, 0.5625, 0.375, 0.5, 0.375, 0.4375, 0.375, 0.5, 0.375, 0.5, 0.375, 0.4375, 0.375, 0.75, 0.375, 0.8125, 0.375, 0.8125, 0.375, 0.75, 0.375, 0.1875, 0.375, 0.25, 0.375, 0.25, 0.375, 0.1875, 0.375, 0.25, 0.375, 0.3125, 0.375, 0.3125, 0.375, 0.25, 0.375, 0.5625, 0.375, 0.625, 0.375, 0.625, 0.375, 0.5625, 0.375, 0.0, 0.375, 0.0625, 0.375, 0.0625, 0.375, 0.0, 0.375, 0.625, 0.375, 0.6875, 0.375, 0.6875, 0.375, 0.625, 0.375, 0.8125, 0.375, 0.875, 0.375, 0.875, 0.375, 0.8125, 0.375, 0.875, 0.375, 0.9375, 0.375, 0.9375, 0.375, 0.875, 0.375, 0.3125, 0.375, 0.375, 0.375, 0.375, 0.375, 0.3125, 0.375, 0.375, 0.375, 0.4375, 0.375, 0.4375, 0.375, 0.375, 0.375, 0.0625, 0.375, 0.125, 0.375, 0.125, 0.375, 0.0625, 0.375, 0.1875, 0.375, 0.25, 0.375, 0.25, 0.375, 0.1875, 0.375, 0.25, 0.375, 0.3125, 0.375, 0.3125, 0.375, 0.25, 0.375, 0.5625, 0.375, 0.625, 0.375, 0.625, 0.375, 0.5625, 0.375, 0.0, 0.375, 0.0625, 0.375, 0.0625, 0.375, 0.0, 0.375, 0.625, 0.375, 0.6875, 0.375, 0.6875, 0.375, 0.625, 0.375, 0.8125, 0.375, 0.875, 0.375, 0.875, 0.375, 0.8125, 0.375, 0.875, 0.375, 0.9375, 0.375, 0.9375, 0.375, 0.875, 0.375, 0.3125, 0.375, 0.375, 0.375, 0.375, 0.375, 0.3125, 0.375, 0.375, 0.375, 0.4375, 0.375, 0.4375, 0.375, 0.375, 0.375, 0.0625, 0.375, 0.125, 0.375, 0.125, 0.375, 0.0625, 0.375, 0.6875, 0.375, 0.75, 0.375, 0.75, 0.375, 0.6875, 0.375, 0.125, 0.375, 0.1875, 0.375, 0.1875, 0.375, 0.125, 0.375, 0.9375, 0.375, 1.0, 0.375, 1.0, 0.375, 0.9375, 0.375, 0.5, 0.375, 0.5625, 0.375, 0.5625, 0.375, 0.5, 0.375, 0.4375, 0.375, 0.5, 0.375, 0.5, 0.375, 0.4375, 0.375, 0.75, 0.375, 0.8125, 0.375, 0.8125, 0.375, 0.75, 0.375, 0.3125, 0.375, 0.375, 0.375, 0.375, 0.375, 0.3125, 0.375, 0.125, 0.375, 0.1875, 0.375, 0.1875, 0.375, 0.125, 0.375, 0.0625, 0.375, 0.125, 0.375, 0.125, 0.375, 0.0625, 0.375, 0.375, 0.375, 0.4375, 0.375, 0.4375, 0.375, 0.375, 0.375, 0.6875, 0.375, 0.75, 0.375, 0.75, 0.375, 0.6875, 0.375, 0.875, 0.375, 0.9375, 0.375, 0.9375, 0.375, 0.875, 0.375, 0.9375, 0.375, 1.0, 0.375, 1.0, 0.375, 0.9375, 0.375, 0.0, 0.375, 0.0625, 0.375, 0.0625, 0.375, 0.0, 0.375, 0.625, 0.375, 0.6875, 0.375, 0.6875, 0.375, 0.625, 0.375, 0.4375, 0.375, 0.5, 0.375, 0.5, 0.375, 0.4375, 0.375, 0.25, 0.375, 0.3125, 0.375, 0.3125, 0.375, 0.25, 0.375, 0.1875, 0.375, 0.25, 0.375, 0.25, 0.375, 0.1875, 0.375, 0.75, 0.375, 0.8125, 0.375, 0.8125, 0.375, 0.75, 0.375, 0.5625, 0.375, 0.625, 0.375, 0.625, 0.375, 0.5625, 0.375, 0.5, 0.375, 0.5625, 0.375, 0.5625, 0.375, 0.5, 0.375, 0.8125, 0.375, 0.875, 0.375, 0.875, 0.375, 0.8125, 0.375, 0.625, 0.375, 0.6875, 0.375, 0.6875, 0.375, 0.625, 0.375, 0.0, 0.375, 0.0625, 0.375, 0.0625, 0.375, 0.0, 0.375, 0.9375, 0.375, 1.0, 0.375, 1.0, 0.375, 0.9375, 0.375, 0.875, 0.375, 0.9375, 0.375, 0.9375, 0.375, 0.875, 0.375, 0.4375, 0.375, 0.5, 0.375, 0.5, 0.375, 0.4375, 0.375, 0.375, 0.375, 0.4375, 0.375, 0.4375, 0.375, 0.375, 0.375, 0.1875, 0.375, 0.25, 0.375, 0.25, 0.375, 0.1875, 0.375, 0.125, 0.375, 0.1875, 0.375, 0.1875, 0.375, 0.125, 0.375, 0.5625, 0.375, 0.625, 0.375, 0.625, 0.375, 0.5625, 0.375, 0.8125, 0.375, 0.875, 0.375, 0.875, 0.375, 0.8125, 0.375, 0.5, 0.375, 0.5625, 0.375, 0.5625, 0.375, 0.5, 0.375, 0.3125, 0.375, 0.375, 0.375, 0.375, 0.375, 0.3125, 0.375, 0.75, 0.375, 0.8125, 0.375, 0.8125, 0.375, 0.75, 0.375, 0.0625, 0.375, 0.125, 0.375, 0.125, 0.375, 0.0625, 0.375, 0.25, 0.375, 0.3125, 0.375, 0.3125, 0.375, 0.25, 0.375, 0.6875, 0.375, 0.75, 0.375, 0.75, 0.375, 0.6875, 0.375, 0.75, 0.375, 0.8125, 0.375, 0.8125, 0.375, 0.75, 0.375, 0.1875, 0.375, 0.25, 0.375, 0.25, 0.375, 0.1875, 0.375, 0.5, 0.375, 0.5625, 0.375, 0.5625, 0.375, 0.5, 0.375, 0.5625, 0.375, 0.625, 0.375, 0.625, 0.375, 0.5625, 0.375, 0.8125, 0.375, 0.875, 0.375, 0.875, 0.375, 0.8125, 0.375, 0.125, 0.375, 0.1875, 0.375, 0.1875, 0.375, 0.125, 0.375, 0.3125, 0.375, 0.375, 0.375, 0.375, 0.375, 0.3125, 0.375, 0.375, 0.375, 0.4375, 0.375, 0.4375, 0.375, 0.375, 0.375, 0.0625, 0.375, 0.125, 0.375, 0.125, 0.375, 0.0625, 0.375, 0.875, 0.375, 0.9375, 0.375, 0.9375, 0.375, 0.875, 0.375, 0.6875, 0.375, 0.75, 0.375, 0.75, 0.375, 0.6875, 0.375, 0.0, 0.375, 0.0625, 0.375, 0.0625, 0.375, 0.0, 0.375, 0.625, 0.375, 0.6875, 0.375, 0.6875, 0.375, 0.625, 0.375, 0.9375, 0.375, 1.0, 0.375, 1.0, 0.375, 0.9375, 0.375, 0.25, 0.375, 0.3125, 0.375, 0.3125, 0.375, 0.25, 0.375, 0.4375, 0.375, 0.5, 0.375, 0.5, 0.375, 0.4375, 0.375, 0.8125, 0.375, 0.875, 0.375, 0.875, 0.375, 0.8125, 0.375, 0.5, 0.375, 0.5625, 0.375, 0.5625, 0.375, 0.5, 0.375, 0.5, 0.3125, 0.5, 0.3125, 0.5, 0.375, 0.5, 0.375, 0.75, 0.375, 0.8125, 0.375, 0.8125, 0.375, 0.75, 0.375, 0.0625, 0.375, 0.125, 0.375, 0.125, 0.375, 0.0625, 0.375, 0.3125, 0.375, 0.375, 0.375, 0.375, 0.375, 0.3125, 0.375, 0.6875, 0.375, 0.75, 0.375, 0.75, 0.375, 0.6875, 0.375, 0.625, 0.375, 0.6875, 0.375, 0.6875, 0.375, 0.625, 0.375, 0.0, 0.375, 0.0625, 0.375, 0.0625, 0.375, 0.0, 0.375, 0.9375, 0.375, 1.0, 0.375, 1.0, 0.375, 0.9375, 0.375, 0.875, 0.375, 0.9375, 0.375, 0.9375, 0.375, 0.875, 0.25, 0.5, 0.1875, 0.5, 0.1875, 0.5, 0.25, 0.5, 0.1875, 0.5, 0.125, 0.5, 0.125, 0.5, 0.1875, 0.5, 0.375, 0.1875, 0.375, 0.25, 0.375, 0.25, 0.375, 0.1875, 0.375, 0.125, 0.375, 0.1875, 0.375, 0.1875, 0.375, 0.125, 0.375, 0.5625, 0.375, 0.625, 0.375, 0.625, 0.375, 0.5625, 0.375, 0.1875, 0.375, 0.25, 0.375, 0.25, 0.375, 0.1875, 0.375, 0.5, 0.375, 0.5625, 0.375, 0.5625, 0.375, 0.5, 0.375, 0.5625, 0.375, 0.625, 0.375, 0.625, 0.375, 0.5625, 0.375, 0.125, 0.375, 0.1875, 0.375, 0.1875, 0.375, 0.125, 0.375, 0.8125, 0.375, 0.875, 0.375, 0.875, 0.375, 0.8125, 0.3125, 0.5, 0.25, 0.5, 0.25, 0.5, 0.3125, 0.5, 0.375, 0.375, 0.375, 0.4375, 0.375, 0.4375, 0.375, 0.375, 0.375, 0.875, 0.375, 0.9375, 0.375, 0.9375, 0.375, 0.875, 0.375, 0.0625, 0.375, 0.125, 0.375, 0.125, 0.375, 0.0625, 0.375, 0.6875, 0.375, 0.75, 0.375, 0.75, 0.375, 0.6875, 0.375, 0.0, 0.375, 0.0625, 0.375, 0.0625, 0.375, 0.0, 0.375, 0.625, 0.375, 0.6875, 0.375, 0.6875, 0.375, 0.625, 0.375, 0.9375, 0.375, 1.0, 0.375, 1.0, 0.375, 0.9375, 0.375, 0.5, 0.375, 0.5, 0.375, 0.5, 0.375, 0.5, 0.375, 0.25, 0.375, 0.25, 0.375, 0.25, 0.375, 0.25, 0.375, 0.75, 0.375, 0.8125, 0.375, 0.8125, 0.375, 0.75, 0.3125, 0.6875, 0.375, 0.6875, 0.375, 0.75, 0.3125, 0.75, 0.1875, 0.6875, 0.25, 0.6875, 0.25, 0.75, 0.1875, 0.75, 0.1875, 0.5625, 0.25, 0.5625, 0.25, 0.625, 0.1875, 0.625, 0.3125, 0.5625, 0.375, 0.5625, 0.375, 0.625, 0.3125, 0.625, 0.25, 0.5625, 0.3125, 0.5625, 0.3125, 0.625, 0.25, 0.625, 0.25, 0.5, 0.3125, 0.5, 0.3125, 0.5625, 0.25, 0.5625, 0.3125, 0.5, 0.375, 0.5, 0.375, 0.5625, 0.3125, 0.5625, 0.125, 0.5625, 0.1875, 0.5625, 0.1875, 0.625, 0.125, 0.625, 0.125, 0.5, 0.1875, 0.5, 0.1875, 0.5625, 0.125, 0.5625, 0.1875, 0.5, 0.25, 0.5, 0.25, 0.5625, 0.1875, 0.5625, 0.125, 0.6875, 0.1875, 0.6875, 0.1875, 0.75, 0.125, 0.75, 0.125, 0.625, 0.1875, 0.625, 0.1875, 0.6875, 0.125, 0.6875, 0.1875, 0.625, 0.25, 0.625, 0.25, 0.6875, 0.1875, 0.6875, 0.25, 0.6875, 0.3125, 0.6875, 0.3125, 0.75, 0.25, 0.75, 0.25, 0.625, 0.3125, 0.625, 0.3125, 0.6875, 0.25, 0.6875, 0.3125, 0.625, 0.375, 0.625, 0.375, 0.6875, 0.3125, 0.6875, 0.375, 0.3125, 0.375, 0.375, 0.375, 0.375, 0.375, 0.3125, 0.375, 0.25, 0.375, 0.3125, 0.375, 0.3125, 0.375, 0.25, 0.375, 0.4375, 0.375, 0.5, 0.375, 0.5, 0.375, 0.4375, 0.375, 0.375, 0.375, 0.4375, 0.375, 0.4375, 0.375, 0.375, 0.375, 0.375, 0.375, 0.4375, 0.375, 0.4375, 0.375, 0.375, 0.375, 0.3125, 0.375, 0.375, 0.375, 0.375, 0.375, 0.3125, 0.375, 0.25, 0.375, 0.3125, 0.375, 0.3125, 0.375, 0.25, 0.375, 0.4375, 0.375, 0.5, 0.375, 0.5, 0.375, 0.4375, 0.375, 0.25, 0.375, 0.3125, 0.375, 0.3125, 0.375, 0.25, 0.375, 0.4375, 0.375, 0.5, 0.375, 0.5, 0.375, 0.4375, 0.375, 0.25, 0.375, 0.25, 0.375, 0.25, 0.375, 0.25, 0.375, 0.5, 0.375, 0.5, 0.375, 0.5, 0.375, 0.5, 0.5, 0.5625, 0.5, 0.5, 0.5, 0.5, 0.5, 0.5625, 0.5, 0.625, 0.5, 0.5625, 0.5, 0.5625, 0.5, 0.625, 0.5625, 0.75, 0.5625, 0.6875, 0.5625, 0.6875, 0.5625, 0.75, 0.625, 0.3125, 0.625, 0.25, 0.625, 0.25, 0.625, 0.3125, 0.625, 0.375, 0.625, 0.3125, 0.625, 0.3125, 0.625, 0.375, 0.5625, 0.5625, 0.625, 0.5625, 0.625, 0.5625, 0.5625, 0.5625, 0.625, 0.9375, 0.625, 0.875, 0.625, 0.875, 0.625, 0.9375, 0.625, 1.0, 0.625, 0.9375, 0.625, 0.9375, 0.625, 1.0, 0.625, 0.0625, 0.625, 0.0, 0.625, 0.0, 0.625, 0.0625, 0.625, 0.125, 0.625, 0.0625, 0.625, 0.0625, 0.625, 0.125, 0.625, 0.5625, 0.625, 0.5, 0.625, 0.5, 0.625, 0.5625, 0.5625, 0.5, 0.5625, 0.5625, 0.5625, 0.5625, 0.5625, 0.5, 0.625, 0.8125, 0.625, 0.75, 0.625, 0.75, 0.625, 0.8125, 0.625, 0.875, 0.625, 0.8125, 0.625, 0.8125, 0.625, 0.875, 0.625, 0.75, 0.5625, 0.75, 0.5625, 0.75, 0.625, 0.75, 0.5, 0.5, 0.5625, 0.5, 0.5625, 0.5, 0.5, 0.5, 0.625, 0.4375, 0.625, 0.375, 0.625, 0.375, 0.625, 0.4375, 0.625, 0.5, 0.625, 0.4375, 0.625, 0.4375, 0.625, 0.5, 0.5625, 0.625, 0.5, 0.625, 0.5, 0.625, 0.5625, 0.625, 0.5625, 0.6875, 0.5625, 0.625, 0.5625, 0.625, 0.5625, 0.6875, 0.625, 0.1875, 0.625, 0.125, 0.625, 0.125, 0.625, 0.1875, 0.625, 0.375, 0.625, 0.3125, 0.625, 0.3125, 0.625, 0.375, 0.625, 0.1875, 0.625, 0.125, 0.625, 0.125, 0.625, 0.1875, 0.5625, 0.6875, 0.625, 0.6875, 0.625, 0.75, 0.5625, 0.75, 0.5625, 0.5625, 0.625, 0.5625, 0.625, 0.625, 0.5625, 0.625, 0.625, 0.375, 0.625, 0.3125, 0.625, 0.3125, 0.625, 0.375, 0.625, 0.25, 0.625, 0.1875, 0.625, 0.1875, 0.625, 0.25, 0.625, 0.6875, 0.625, 0.625, 0.625, 0.625, 0.625, 0.6875, 0.625, 0.3125, 0.625, 0.25, 0.625, 0.25, 0.625, 0.3125, 0.625, 0.5, 0.625, 0.4375, 0.625, 0.4375, 0.625, 0.5, 0.625, 0.9375, 0.625, 0.875, 0.625, 0.875, 0.625, 0.9375, 0.625, 0.0625, 0.625, 0.0, 0.625, 0.0, 0.625, 0.0625, 0.625, 0.125, 0.625, 0.0625, 0.625, 0.0625, 0.625, 0.125, 0.625, 0.5625, 0.625, 0.5, 0.625, 0.5, 0.625, 0.5625, 0.625, 0.875, 0.625, 0.8125, 0.625, 0.8125, 0.625, 0.875, 0.625, 0.8125, 0.625, 0.75, 0.625, 0.75, 0.625, 0.8125, 0.625, 0.625, 0.625, 0.5625, 0.625, 0.5625, 0.625, 0.625, 0.5, 0.5625, 0.5625, 0.5625, 0.5625, 0.625, 0.5, 0.625, 0.5, 0.5, 0.5625, 0.5, 0.5625, 0.5625, 0.5, 0.5625, 0.5625, 0.625, 0.625, 0.625, 0.625, 0.6875, 0.5625, 0.6875, 0.625, 1.0, 0.625, 0.9375, 0.625, 0.9375, 0.625, 1.0, 0.625, 0.4375, 0.625, 0.375, 0.625, 0.375, 0.625, 0.4375, 0.625, 0.75, 0.625, 0.6875, 0.625, 0.6875, 0.625, 0.75, 0.625, 0.25, 0.625, 0.1875, 0.625, 0.1875, 0.625, 0.25, 0.625, 0.5625, 0.625, 0.5, 0.625, 0.5, 0.625, 0.5625, 0.625, 0.625, 0.625, 0.5625, 0.625, 0.5625, 0.625, 0.625, 0.625, 0.8125, 0.625, 0.75, 0.625, 0.75, 0.625, 0.8125, 0.625, 0.4375, 0.625, 0.375, 0.625, 0.375, 0.625, 0.4375, 0.625, 0.875, 0.625, 0.8125, 0.625, 0.8125, 0.625, 0.875, 0.625, 1.0, 0.625, 0.9375, 0.625, 0.9375, 0.625, 1.0, 0.625, 1.0, 0.625, 0.0625, 0.625, 0.0625, 0.0, 0.0, 0.625, 0.0, 0.625, 0.5, 0.625, 0.4375, 0.625, 0.4375, 0.625, 0.5, 0.625, 0.6875, 0.625, 0.625, 0.625, 0.625, 0.625, 0.6875, 0.625, 0.0625, 0.625, 0.125, 0.625, 0.125, 0.625, 0.0625, 0.625, 0.9375, 0.625, 0.875, 0.625, 0.875, 0.625, 0.9375, 0.625, 0.375, 0.625, 0.3125, 0.625, 0.3125, 0.625, 0.375, 0.625, 0.75, 0.625, 0.6875, 0.625, 0.6875, 0.625, 0.75, 0.625, 0.3125, 0.625, 0.25, 0.625, 0.25, 0.625, 0.25, 0.625, 0.3125, 0.625, 0.0625, 0.625, 0.0, 0.625, 0.0, 0.625, 0.0625, 0.625, 0.1875, 0.625, 0.125, 0.625, 0.125, 0.625, 0.1875, 0.625, 0.4375, 0.625, 0.375, 0.625, 0.375, 0.625, 0.4375, 0.625, 0.1875, 0.625, 0.125, 0.625, 0.125, 0.625, 0.1875, 0.625, 0.6875, 0.625, 0.625, 0.625, 0.625, 0.625, 0.6875, 0.625, 0.9375, 0.625, 0.875, 0.625, 0.875, 0.625, 0.9375, 0.625, 0.5, 0.625, 0.4375, 0.625, 0.4375, 0.625, 0.5, 0.625, 0.3125, 0.625, 0.25, 0.625, 0.25, 0.625, 0.3125, 0.625, 1.0, 0.625, 0.9375, 0.625, 0.9375, 0.625, 1.0, 0.625, 0.875, 0.625, 0.8125, 0.625, 0.8125, 0.625, 0.875, 0.625, 0.0625, 0.625, 0.0, 0.625, 0.0, 0.625, 0.0625, 0.625, 0.75, 0.625, 0.6875, 0.625, 0.6875, 0.625, 0.75, 0.625, 0.625, 0.625, 0.5625, 0.625, 0.5625, 0.625, 0.625, 0.625, 0.5625, 0.625, 0.5, 0.625, 0.5, 0.625, 0.5625, 0.625, 0.25, 0.625, 0.1875, 0.625, 0.1875, 0.625, 0.25, 0.625, 0.125, 0.625, 0.0625, 0.625, 0.0625, 0.625, 0.125, 0.625, 0.8125, 0.625, 0.75, 0.625, 0.75, 0.625, 0.8125, 0.625, 0.375, 0.625, 0.3125, 0.625, 0.3125, 0.625, 0.375, 0.8125, 0.6875, 0.875, 0.6875, 0.875, 0.75, 0.8125, 0.75, 0.6875, 0.6875, 0.75, 0.6875, 0.75, 0.75, 0.6875, 0.75, 0.6875, 0.6875, 0.625, 0.6875, 0.625, 0.6875, 0.6875, 0.6875, 0.8125, 0.5625, 0.875, 0.5625, 0.875, 0.625, 0.8125, 0.625, 0.8125, 0.625, 0.8125, 0.6875, 0.8125, 0.6875, 0.8125, 0.625, 0.75, 0.5, 0.8125, 0.5, 0.8125, 0.5625, 0.75, 0.5625, 0.8125, 0.5, 0.875, 0.5, 0.875, 0.5625, 0.8125, 0.5625, 0.625, 0.5625, 0.6875, 0.5625, 0.6875, 0.5625, 0.625, 0.5625, 0.625, 0.5, 0.6875, 0.5, 0.6875, 0.5625, 0.625, 0.5625, 0.6875, 0.5, 0.75, 0.5, 0.75, 0.5625, 0.6875, 0.5625, 0.625, 0.6875, 0.6875, 0.6875, 0.6875, 0.75, 0.625, 0.75, 0.625, 0.6875, 0.625, 0.625, 0.625, 0.625, 0.625, 0.6875, 0.75, 0.5625, 0.8125, 0.5625, 0.8125, 0.5625, 0.75, 0.5625, 0.75, 0.6875, 0.8125, 0.6875, 0.8125, 0.75, 0.75, 0.75, 0.625, 0.625, 0.625, 0.5625, 0.625, 0.5625, 0.625, 0.625, 0.8125, 0.625, 0.875, 0.625, 0.875, 0.6875, 0.8125, 0.6875, 0.625, 0.125, 0.625, 0.1875, 0.625, 0.1875, 0.625, 0.125, 0.625, 0.0625, 0.625, 0.0, 0.625, 0.0, 0.625, 0.0625, 0.625, 0.1875, 0.625, 0.25, 0.625, 0.25, 0.625, 0.1875, 0.625, 0.0, 0.625, 0.0, 0.625, 0.0, 0.625, 0.0, 0.625, 0.125, 0.625, 0.0625, 0.625, 0.0625, 0.625, 0.125, 0.625, 0.125, 0.625, 0.1875, 0.625, 0.1875, 0.625, 0.125, 0.625, 0.25, 0.625, 0.1875, 0.625, 0.1875, 0.625, 0.25, 0.625, 0.1875, 0.625, 0.125, 0.625, 0.125, 0.625, 0.1875, 0.625, 0.25, 0.625, 0.25, 0.625, 0.25, 0.625, 0.25, 0.625, 0.0, 0.625, 1.0, 0.0, 0.0, 0.625, 0.0, 0.625, 0.25, 0.625, 0.25, 0.625, 0.1875, 0.625, 0.1875, 0.625, 0.25, 0.625, 0.25, 0.625, 0.25, 0.625, 0.25, 0.625, 0.125, 0.625, 0.1875, 0.625, 0.1875, 0.625, 0.125, 0.625, 0.1875, 0.625, 0.25, 0.625, 0.25, 0.625, 0.1875, 0.625, 0.0, 0.625, 0.0, 0.625, 0.0, 0.625, 0.0, 0.625, 0.25, 0.625, 0.25, 0.625, 0.25, 0.625, 0.25, 0.625, 0.0625, 0.625, 0.125, 0.625, 0.125, 0.625, 0.0625, 0.625, 0.1875, 0.625, 0.125, 0.625, 0.125, 0.625, 0.1875, 0.0, 0.0, 0.0, 0.0, 0.0, 0.0, 0.0, 0.0, 0.625, 0.125, 0.625, 0.0625, 0.625, 0.0625, 0.625, 0.125, 0.625, 0.25, 0.625, 0.25, 0.625, 0.25, 0.625, 0.25, 0.0, 0.0, 0.0, 0.0, 0.0, 0.0, 0.0, 0.0, 0.625, 0.25, 0.625, 0.1875, 0.625, 0.1875, 0.625, 0.25, 0.625, 0.125, 0.625, 0.1875, 0.625, 0.1875, 0.625, 0.125, 0.625, 0.0625, 0.625, 0.0, 0.625, 0.0, 0.625, 0.0625, 0.625, 0.0, 0.625, 0.0, 0.625, 0.0, 0.625, 0.0, 0.625, 0.25, 0.625, 0.1875, 0.625, 0.1875, 0.625, 0.25, 0.625, 0.0625, 0.625, 0.125, 0.625, 0.125, 0.625, 0.0625, 0.0, 0.0, 0.0, 0.0, 0.0, 0.0, 0.0, 0.0, 0.625, 0.125, 0.625, 0.0625, 0.625, 0.0625, 0.625, 0.125, 0.625, 0.25, 0.625, 0.25, 0.625, 0.25, 0.625, 0.25, 0.625, 0.25, 0.625, 0.25, 0.625, 0.25, 0.625, 0.25, 0.0, 0.0, 0.0, 0.0, 0.0, 0.0, 0.0, 0.0, 0.625, 0.0625, 0.625, 0.0, 0.625, 0.0, 0.625, 0.0625, 0.625, 0.25, 0.625, 0.1875, 0.625, 0.1875, 0.625, 0.25, 0.625, 0.125, 0.625, 0.1875, 0.625, 0.1875, 0.625, 0.125, 0.625, 0.0625, 0.625, 0.0, 0.625, 0.0, 0.625, 0.0625, 0.625, 0.0, 0.625, 0.0, 0.625, 0.0, 0.625, 0.0, 0.625, 0.25, 0.625, 0.1875, 0.625, 0.1875, 0.625, 0.25, 0.625, 0.1875, 0.625, 0.125, 0.625, 0.125, 0.625, 0.1875, 0.625, 0.0625, 0.625, 0.125, 0.625, 0.125, 0.625, 0.0625, 0.0, 0.0, 0.0, 0.0, 0.0, 0.0, 0.0, 0.0, 0.625, 0.25, 0.625, 0.25, 0.625, 0.25, 0.625, 0.25, 0.625, 0.125, 0.625, 0.0625, 0.625, 0.0625, 0.625, 0.125, 0.625, 0.25, 0.625, 0.25, 0.625, 0.25, 0.625, 0.25, 0.625, 0.1875, 0.625, 0.25, 0.625, 0.25, 0.625, 0.1875, 0.0, 0.0, 0.0, 0.0, 0.0, 0.0, 0.0, 0.0, 0.625, 0.125, 0.625, 0.0625, 0.625, 0.0625, 0.625, 0.125, 0.625, 0.25, 0.625, 0.25, 0.625, 0.25, 0.625, 0.25, 0.0, 0.0, 0.0, 0.0, 0.0, 0.0, 0.0, 0.0, 0.625, 0.0625, 0.625, 0.125, 0.625, 0.125, 0.625, 0.0625, 0.625, 0.1875, 0.625, 0.125, 0.625, 0.125, 0.625, 0.1875, 0.625, 0.0625, 0.625, 0.125, 0.625, 0.125, 0.625, 0.0625, 0.0, 0.0, 0.0, 0.0, 0.0, 0.0, 0.0, 0.0, 0.625, 0.25, 0.625, 0.25, 0.625, 0.25, 0.625, 0.25, 0.625, 0.125, 0.625, 0.0625, 0.625, 0.0625, 0.625, 0.125, 0.625, 0.25, 0.625, 0.25, 0.625, 0.25, 0.625, 0.25, 0.625, 0.1875, 0.625, 0.25, 0.625, 0.25, 0.625, 0.1875, 0.0, 0.0, 0.0, 0.0, 0.0, 0.0, 0.0, 0.0, 0.625, 0.125, 0.625, 0.0625, 0.625, 0.0625, 0.625, 0.125, 0.625, 0.25, 0.625, 0.25, 0.625, 0.25, 0.625, 0.25, 0.0, 0.0, 0.0, 0.0, 0.0, 0.0, 0.0, 0.0, 0.625, 0.0625, 0.625, 0.125, 0.625, 0.125, 0.625, 0.0625, 0.625, 0.25, 0.625, 0.25, 0.625, 0.25, 0.625, 0.25, 0.625, 0.1875, 0.625, 0.25, 0.625, 0.25, 0.625, 0.1875, 0.0, 0.0, 0.0, 0.0, 0.0, 0.0, 0.0, 0.0, 0.625, 0.25, 0.625, 0.1875, 0.625, 0.1875, 0.625, 0.25, 0.625, 0.0, 0.625, 0.0, 0.625, 0.0, 0.625, 0.0, 0.625, 0.0625, 0.625, 0.0, 0.625, 0.0, 0.625, 0.0625, 0.625, 0.125, 0.625, 0.1875, 0.625, 0.1875, 0.625, 0.125, 0.625, 0.1875, 0.625, 0.125, 0.625, 0.125, 0.625, 0.1875, 0.625, 0.125, 0.625, 0.0625, 0.625, 0.0625, 0.625, 0.125, 0.625, 0.25, 0.625, 0.25, 0.625, 0.25, 0.625, 0.25, 0.0, 0.0, 0.0, 0.0, 0.0, 0.0, 0.0, 0.0, 0.625, 0.0625, 0.625, 0.125, 0.625, 0.125, 0.625, 0.0625, 0.625, 0.25, 0.625, 0.25, 0.625, 0.25, 0.625, 0.25, 0.625, 0.1875, 0.625, 0.25, 0.625, 0.25, 0.625, 0.1875, 0.0, 0.0, 0.0, 0.0, 0.0, 0.0, 0.0, 0.0, 0.625, 0.25, 0.625, 0.1875, 0.625, 0.1875, 0.625, 0.25, 0.625, 0.0, 0.625, 0.0, 0.625, 0.0, 0.625, 0.0, 0.625, 0.0625, 0.625, 0.0, 0.625, 0.0, 0.625, 0.0625, 0.625, 0.125, 0.625, 0.1875, 0.625, 0.1875, 0.625, 0.125, 0.625, 0.1875, 0.625, 0.125, 0.625, 0.125, 0.625, 0.1875, 0.625, 0.1875, 0.625, 0.125, 0.625, 0.125, 0.625, 0.1875, 0.625, 0.25, 0.625, 0.1875, 0.625, 0.1875, 0.625, 0.25, 0.625, 0.25, 0.625, 0.125, 0.625, 0.0625, 0.625, 0.0625, 0.625, 0.125, 0.625, 0.0625, 0.625, 0.0, 0.625, 0.0, 0.625, 0.0, 0.625, 0.0625, 0.625, 0.25, 0.625, 0.25, 0.625, 0.25, 0.625, 0.25, 0.625, 0.1875, 0.625, 0.25, 0.625, 0.25, 0.625, 0.1875, 0.0, 0.0, 0.0, 0.0, 0.0, 0.0, 0.0, 0.0, 0.625, 0.25, 0.625, 0.1875, 0.625, 0.1875, 0.625, 0.25, 0.625, 0.0, 0.625, 0.0, 0.625, 0.0, 0.625, 0.0, 0.625, 0.0625, 0.625, 0.0, 0.625, 0.0, 0.625, 0.0625, 0.625, 0.125, 0.625, 0.1875, 0.625, 0.1875, 0.625, 0.125, 0.625, 0.1875, 0.625, 0.125, 0.625, 0.125, 0.625, 0.1875, 0.625, 0.5625, 0.6875, 0.5625, 0.6875, 0.5625, 0.625, 0.5625, 0.75, 0.5625, 0.8125, 0.5625, 0.8125, 0.625, 0.75, 0.625, 0.75, 0.5625, 0.75, 0.625, 0.75, 0.625, 0.75, 0.5625, 0.75, 0.6875, 0.6875, 0.6875, 0.6875, 0.6875, 0.75, 0.6875, 0.75, 0.625, 0.75, 0.6875, 0.75, 0.6875, 0.75, 0.625, 0.75, 0.625, 0.8125, 0.625, 0.8125, 0.6875, 0.75, 0.6875, 0.8125, 0.5625, 0.8125, 0.625, 0.8125, 0.625, 0.8125, 0.5625, 0.6875, 0.5625, 0.75, 0.5625, 0.75, 0.5625, 0.6875, 0.5625, 0.8125, 0.6875, 0.75, 0.6875, 0.75, 0.6875, 0.8125, 0.6875, 0.75, 0.6875, 0.6875, 0.6875, 0.6875, 0.6875, 0.75, 0.6875, 0.7188, 0.625, 0.75, 0.625, 0.75, 0.6562, 0.7188, 0.6562, 0.625, 0.5625, 0.6875, 0.5625, 0.6875, 0.5625, 0.6562, 0.5625, 0.625, 0.5625, 0.625, 0.625, 0.625, 0.5625, 0.625, 0.5625, 0.625, 0.5938, 0.625, 0.625, 0.75, 0.6875, 0.6875, 0.6875, 0.6875, 0.6875, 0.7188, 0.6875, 0.75, 0.6875, 0.625, 0.6875, 0.625, 0.625, 0.625, 0.625, 0.625, 0.6875, 0.6875, 0.6875, 0.625, 0.6875, 0.625, 0.6875, 0.6875, 0.6875, 0.6875, 0.5625, 0.75, 0.5625, 0.75, 0.5625, 0.6875, 0.5625, 0.625, 0.625, 0.625, 0.5625, 0.625, 0.5625, 0.625, 0.625, 0.6562, 0.5625, 0.6875, 0.5625, 0.6875, 0.5625, 0.6562, 0.5625, 0.625, 0.5938, 0.625, 0.5625, 0.625, 0.5625, 0.625, 0.5938, 0.7188, 0.6875, 0.6875, 0.6875, 0.6875, 0.6875, 0.7188, 0.6875, 0.75, 0.6562, 0.75, 0.6875, 0.75, 0.6875, 0.75, 0.6562, 0.75, 0.5625, 0.75, 0.625, 0.75, 0.625, 0.75, 0.5938, 0.75, 0.5625, 0.6875, 0.6562, 0.7188, 0.6562, 0.7188, 0.6875, 0.6875, 0.6875, 0.6875, 0.5625, 0.75, 0.5625, 0.75, 0.5625, 0.7188, 0.5625, 0.6875, 0.5625, 0.75, 0.625, 0.75, 0.6875, 0.75, 0.6875, 0.75, 0.6562, 0.75, 0.625, 0.75, 0.6562, 0.75, 0.6875, 0.75, 0.6875, 0.75, 0.6562, 0.7188, 0.5625, 0.75, 0.5625, 0.75, 0.5625, 0.7188, 0.5625, 0.7188, 0.5625, 0.75, 0.5625, 0.75, 0.5625, 0.7188, 0.5625, 0.75, 0.5938, 0.75, 0.625, 0.75, 0.625, 0.75, 0.5938, 0.6875, 0.5938, 0.7188, 0.5938, 0.7188, 0.625, 0.6875, 0.625, 0.75, 0.5938, 0.75, 0.625, 0.75, 0.625, 0.75, 0.5938, 0.6875, 0.625, 0.7188, 0.625, 0.7188, 0.6562, 0.6875, 0.6562, 0.7188, 0.5625, 0.75, 0.5625, 0.75, 0.5625, 0.7188, 0.5625, 0.6875, 0.5625, 0.7188, 0.5625, 0.7188, 0.5625, 0.6875, 0.5625, 0.75, 0.5938, 0.75, 0.625, 0.75, 0.625, 0.75, 0.5938, 0.6875, 0.5625, 0.7188, 0.5625, 0.7188, 0.5625, 0.6875, 0.5625, 0.7188, 0.5625, 0.75, 0.5625, 0.75, 0.5938, 0.7188, 0.5938, 0.7188, 0.6875, 0.6875, 0.6875, 0.6875, 0.6875, 0.7188, 0.6875, 0.75, 0.6875, 0.7188, 0.6875, 0.7188, 0.6875, 0.75, 0.6875, 0.6875, 0.5625, 0.7188, 0.5625, 0.7188, 0.5938, 0.6875, 0.5938, 0.75, 0.5625, 0.75, 0.5938, 0.75, 0.5938, 0.75, 0.5625, 0.75, 0.6562, 0.75, 0.6875, 0.75, 0.6875, 0.75, 0.6562, 0.75, 0.5625, 0.75, 0.5938, 0.75, 0.5938, 0.75, 0.5625, 0.75, 0.5938, 0.75, 0.625, 0.75, 0.625, 0.75, 0.5938, 0.7188, 0.6875, 0.6875, 0.6875, 0.6875, 0.6875, 0.7188, 0.6875, 0.7188, 0.5625, 0.75, 0.5625, 0.75, 0.5625, 0.7188, 0.5625, 0.75, 0.6562, 0.75, 0.6875, 0.75, 0.6875, 0.75, 0.6562, 0.7188, 0.6875, 0.6875, 0.6875, 0.6875, 0.6875, 0.7188, 0.6875, 0.75, 0.6875, 0.7188, 0.6875, 0.7188, 0.6875, 0.75, 0.6875, 0.7188, 0.5938, 0.75, 0.5938, 0.75, 0.625, 0.7188, 0.625, 0.75, 0.625, 0.75, 0.6562, 0.75, 0.6562, 0.75, 0.625, 0.6875, 0.6875, 0.6875, 0.6875, 0.625, 0.6875, 0.7188, 0.6562, 0.75, 0.6562, 0.75, 0.6875, 0.7188, 0.6875, 0.75, 0.5938, 0.75, 0.625, 0.75, 0.625, 0.75, 0.5938, 0.75, 0.625, 0.75, 0.6562, 0.75, 0.6562, 0.75, 0.625, 0.7188, 0.5625, 0.75, 0.5625, 0.75, 0.5625, 0.7188, 0.5625, 0.75, 0.6562, 0.75, 0.6875, 0.75, 0.6875, 0.75, 0.6562, 0.7188, 0.6875, 0.6875, 0.6875, 0.6875, 0.6875, 0.7188, 0.6875, 0.75, 0.625, 0.75, 0.6562, 0.75, 0.6562, 0.75, 0.625, 0.75, 0.625, 0.75, 0.6562, 0.75, 0.6562, 0.75, 0.625, 0.75, 0.6562, 0.75, 0.6875, 0.75, 0.6875, 0.75, 0.6562, 0.6875, 0.5625, 0.7188, 0.5625, 0.7188, 0.5625, 0.6875, 0.5625, 0.6875, 0.5625, 0.7188, 0.5625, 0.7188, 0.5625, 0.6875, 0.5625, 0.7188, 0.5625, 0.75, 0.5625, 0.75, 0.5625, 0.7188, 0.5625, 0.75, 0.6875, 0.7188, 0.6875, 0.7188, 0.6875, 0.75, 0.6875, 0.75, 0.6875, 0.7188, 0.6875, 0.7188, 0.6875, 0.75, 0.6875, 0.7188, 0.6875, 0.6875, 0.6875, 0.6875, 0.6875, 0.7188, 0.6875, 0.75, 0.6875, 0.7188, 0.6875, 0.7188, 0.6875, 0.75, 0.6875, 0.75, 0.6875, 0.7188, 0.6875, 0.7188, 0.6875, 0.75, 0.6875, 0.7188, 0.6875, 0.6875, 0.6875, 0.6875, 0.6875, 0.7188, 0.6875, 0.75, 0.5625, 0.75, 0.5938, 0.75, 0.5938, 0.75, 0.5625, 0.75, 0.5625, 0.75, 0.5938, 0.75, 0.5938, 0.75, 0.5625, 0.75, 0.5938, 0.75, 0.625, 0.75, 0.625, 0.75, 0.5938, 0.6875, 0.5625, 0.7188, 0.5625, 0.7188, 0.5625, 0.6875, 0.5625, 0.6875, 0.5625, 0.7188, 0.5625, 0.7188, 0.5625, 0.6875, 0.5625, 0.7188, 0.5625, 0.75, 0.5625, 0.75, 0.5625, 0.7188, 0.5625, 0.75, 0.5625, 0.75, 0.5938, 0.75, 0.5938, 0.75, 0.5625, 0.75, 0.5625, 0.75, 0.5938, 0.75, 0.5938, 0.75, 0.5625, 0.75, 0.5938, 0.75, 0.625, 0.75, 0.625, 0.75, 0.5938, 0.75, 0.5625, 0.75, 0.5938, 0.75, 0.5938, 0.75, 0.5625, 0.75, 0.5625, 0.75, 0.5938, 0.75, 0.5938, 0.75, 0.5625, 0.75, 0.5938, 0.75, 0.625, 0.75, 0.625, 0.75, 0.5938, 0.6875, 0.5625, 0.7188, 0.5625, 0.7188, 0.5625, 0.6875, 0.5625, 0.6875, 0.5625, 0.7188, 0.5625, 0.7188, 0.5625, 0.6875, 0.5625, 0.7188, 0.5625, 0.75, 0.5625, 0.75, 0.5625, 0.7188, 0.5625, 0.75, 0.625, 0.75, 0.6562, 0.75, 0.6562, 0.75, 0.625, 0.75, 0.625, 0.75, 0.6562, 0.75, 0.6562, 0.75, 0.625, 0.75, 0.6562, 0.75, 0.6875, 0.75, 0.6875, 0.75, 0.6562, 0.75, 0.625, 0.75, 0.6562, 0.75, 0.6562, 0.75, 0.625, 0.75, 0.625, 0.75, 0.6562, 0.75, 0.6562, 0.75, 0.625, 0.75, 0.6562, 0.75, 0.6875, 0.75, 0.6875, 0.75, 0.6562, 0.75, 0.6875, 0.7188, 0.6875, 0.7188, 0.6875, 0.75, 0.6875, 0.75, 0.6875, 0.7188, 0.6875, 0.7188, 0.6875, 0.75, 0.6875, 0.7188, 0.6875, 0.6875, 0.6875, 0.6875, 0.6875, 0.7188, 0.6875, 0.625, 0.625, 0.625, 0.5938, 0.625, 0.5938, 0.625, 0.625, 0.625, 0.625, 0.625, 0.5938, 0.625, 0.5938, 0.625, 0.625, 0.625, 0.5938, 0.625, 0.5625, 0.625, 0.5625, 0.625, 0.5938, 0.625, 0.5625, 0.6562, 0.5625, 0.6562, 0.5625, 0.625, 0.5625, 0.625, 0.5625, 0.6562, 0.5625, 0.6562, 0.5625, 0.625, 0.5625, 0.6562, 0.5625, 0.6875, 0.5625, 0.6875, 0.5625, 0.6562, 0.5625, 0.625, 0.0, 0.0, 0.0, 0.0, 0.0, 0.0, 0.0])
me_cube.materials.append(mat_material)
me_cube.use_mirror_vertex_groups = False
me_cube.update()

# ---- objects
ob_cube = bpy.data.objects.new('Cube', me_cube)

# ---- transforms, parenting, visibility, modifiers, constraints
ob_cube.location = (0.0, 0.0, 0.0)
ob_cube.lock_rotations_4d = False
ob_cube.empty_display_type = 'ARROWS'
ob_cube.lineart.crease_threshold = 0.0
_m = ob_cube.modifiers.new('Mirror', 'MIRROR')
_m.merge_threshold = 0.642

# ---- collection membership
col_collection.objects.link(ob_cube)

# ---- scene / render settings (as saved in the file)
scene.frame_start = 1; scene.frame_end = 250; scene.frame_set(1)
scene.render.engine = 'BLENDER_EEVEE_NEXT'
scene.cycles.sampling_pattern = 'TABULATED_SOBOL'
scene.view_settings.view_transform = 'Filmic'
bpy.context.view_layer.update()

# ---- added for rendering (the .blend has no active camera and no usable light): camera, sun
cam_auto = bpy.data.cameras.new('AutoCamera')
cam_auto.lens = 50.0
cam_auto.sensor_width = 36.0
cam_auto.clip_end = 1000.0
ob_auto_camera = bpy.data.objects.new('AutoCamera', cam_auto)
scene.collection.objects.link(ob_auto_camera)
ob_auto_camera.location = (17.9102, -20.0357, 14.1507)
ob_auto_camera.rotation_euler = (1.09748, -7.21219e-08, 0.694738)
scene.camera = ob_auto_camera
light_auto_sun = bpy.data.lights.new('AutoSun', 'SUN')
light_auto_sun.energy = 3.0
light_auto_sun.angle = 0.0523599
ob_auto_sun = bpy.data.objects.new('AutoSun', light_auto_sun)
scene.collection.objects.link(ob_auto_sun)
ob_auto_sun.rotation_euler = (0.872665, 0.174533, 0.523599)
bpy.context.view_layer.update()
